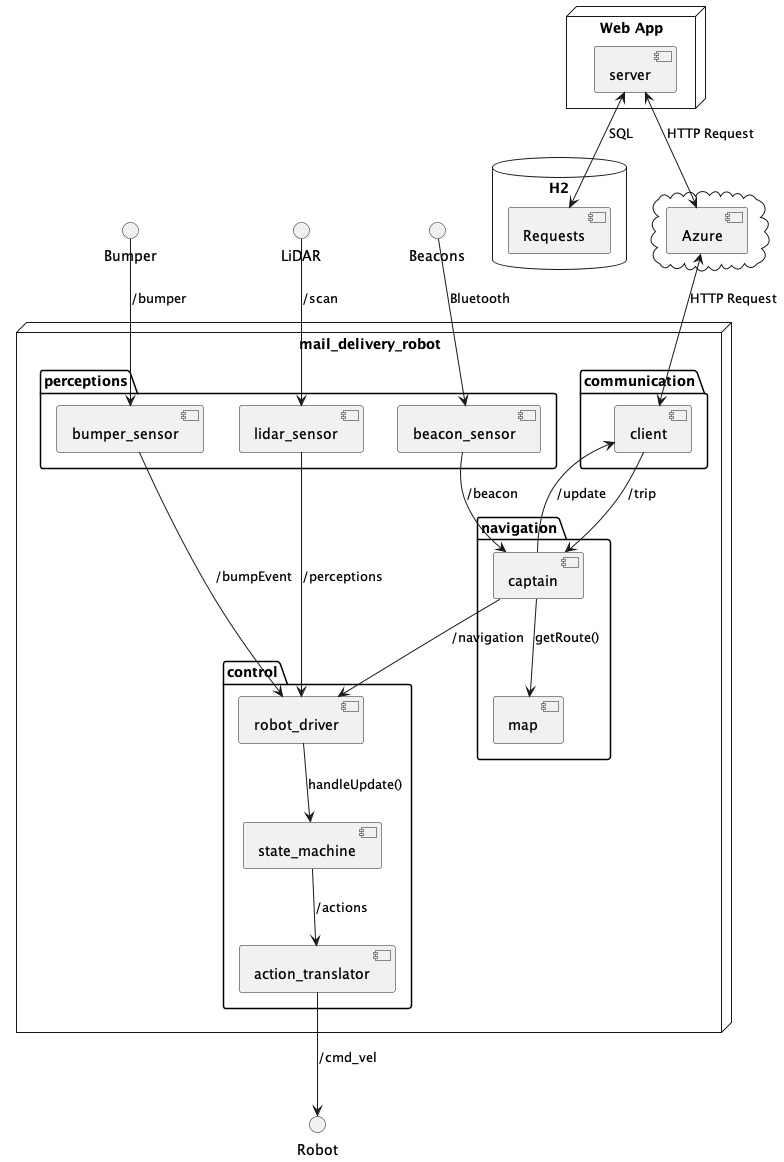

The diagram above was rendered by PlantUML. Its source (embedded in the PNG):
@startuml component_diagram

database "H2" {
 [Requests]
}

node "Web App" {
  [server]
}

cloud {
  [Azure]
}

node "mail_delivery_robot" {
 package "communication" {
  [client]
 }

 package "navigation" {
  [captain]
  [map]
 }

 package "perceptions" {
  [beacon_sensor]
  [bumper_sensor]
  [lidar_sensor]
 }

 package "control" {
  [robot_driver]
  [state_machine]
  [action_translator]
 }
}

server <--> Requests : SQL
server <--> Azure : HTTP Request
Azure <--> client : HTTP Request

Beacons --> beacon_sensor : Bluetooth
LiDAR --> lidar_sensor : /scan
Bumper --> bumper_sensor : /bumper

beacon_sensor --> captain : /beacon
lidar_sensor --> robot_driver : /perceptions
bumper_sensor --> robot_driver : /bumpEvent

captain --> robot_driver : /navigation
robot_driver --> state_machine : handleUpdate()
state_machine --> action_translator : /actions

captain --> map : getRoute()

client --> captain : /trip
captain --> client : /update

action_translator --> Robot : /cmd_vel

@enduml